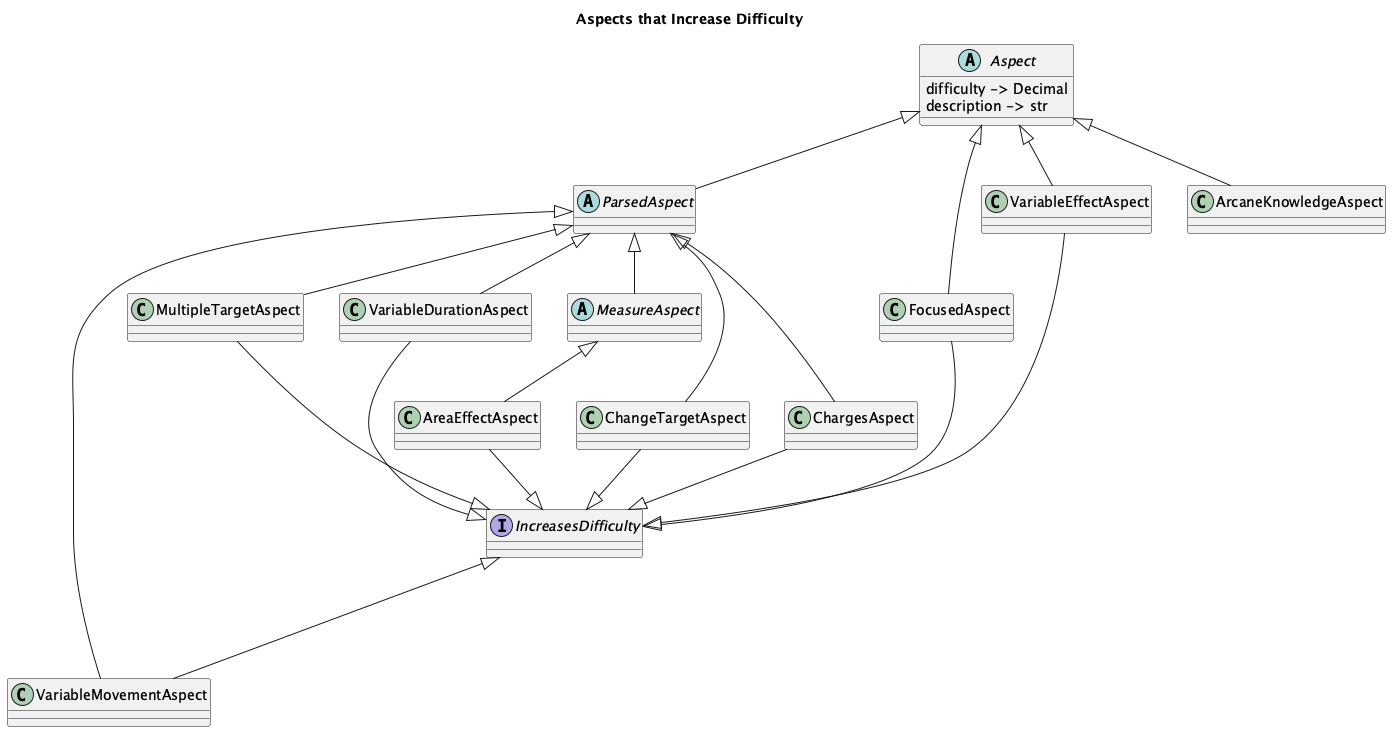

The diagram above was rendered by PlantUML. Its source (embedded in the PNG):
@startuml
'https://plantuml.com/class-diagram

title Aspects that Increase Difficulty

interface IncreasesDifficulty
'interface DecreasesDifficulty

abstract class Aspect {
    difficulty -> Decimal
    description -> str
}

abstract class ParsedAspect
Aspect <|-- ParsedAspect

abstract class MeasureAspect
ParsedAspect <|-- MeasureAspect

/' abstract class TimeAspect
Aspect <|-- TimeAspect
TimeUnit <|-- TimeAspect
'/

/' abstract class DistanceAspect
Aspect <|-- DistanceAspect
DistUnit <|-- DistanceAspect
'/

class AreaEffectAspect
AreaEffectAspect --|> IncreasesDifficulty
MeasureAspect <|-- AreaEffectAspect

class ChangeTargetAspect
ChangeTargetAspect --|> IncreasesDifficulty
ParsedAspect <|-- ChangeTargetAspect

class ChargesAspect
ChargesAspect --|> IncreasesDifficulty
ParsedAspect <|-- ChargesAspect

'Community
'Component
'Concentration
'Countenance
'Feedback

class FocusedAspect
FocusedAspect --|> IncreasesDifficulty
Aspect <|-- FocusedAspect

'Gestures
'Incantations

class MultipleTargetAspect
MultipleTargetAspect --|> IncreasesDifficulty
ParsedAspect <|-- MultipleTargetAspect

'UnrealEffect

class VariableDurationAspect
VariableDurationAspect --|> IncreasesDifficulty
ParsedAspect <|-- VariableDurationAspect

class VariableEffectAspect
VariableEffectAspect --|> IncreasesDifficulty
Aspect <|-- VariableEffectAspect

class VariableMovementAspect
IncreasesDifficulty  <|--- VariableMovementAspect
ParsedAspect <|-- VariableMovementAspect

class ArcaneKnowledgeAspect
Aspect <|-- ArcaneKnowledgeAspect

@enduml